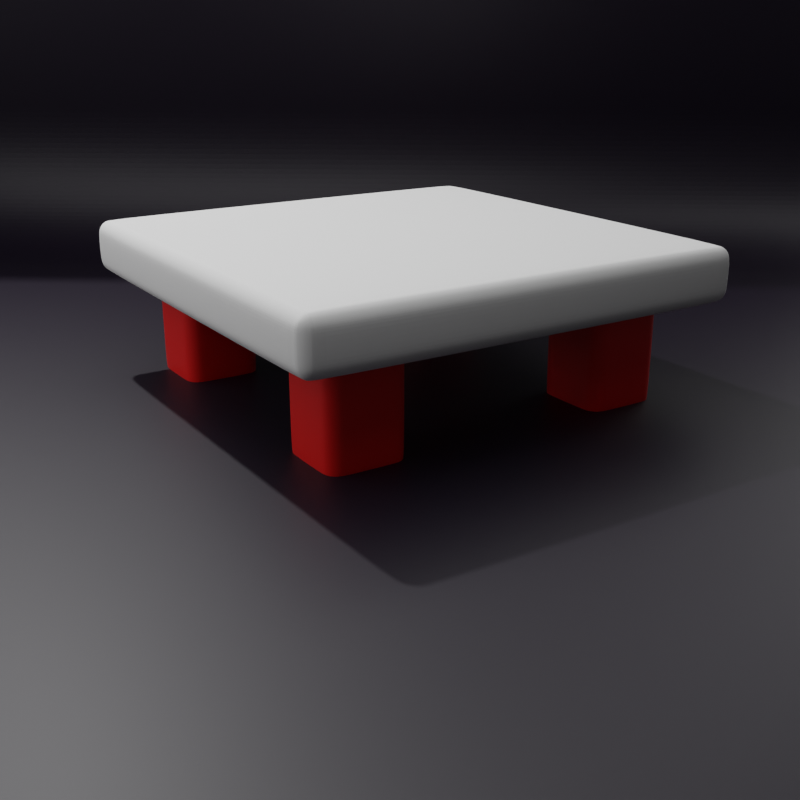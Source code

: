# Source: mejateh.blend  (saved by Blender 2.83.21; exported with 4.5.12 LTS)
import bpy
from mathutils import Matrix  # noqa: F401  (used for matrix-valued properties, if any)

bpy.ops.wm.read_factory_settings(use_empty=True)
scene = bpy.context.scene
scene.name = 'Scene'

# ---- collections
col_collection = bpy.data.collections.new('Collection'); scene.collection.children.link(col_collection)

# ---- materials (node trees are filled in below, after node groups)
mat_material_002 = bpy.data.materials.new('Material.002')
mat_material_002.use_transparent_shadow = False
mat_material_001 = bpy.data.materials.new('Material.001')
mat_material_001.use_transparent_shadow = False

# ---- material node trees
mat_material_002.use_nodes = True; mat_material_002.node_tree.nodes.clear()
_N = mat_material_002.node_tree.nodes; _L = mat_material_002.node_tree.links
n0 = _N.new('ShaderNodeBsdfPrincipled'); n0.name = 'Principled BSDF'; n0.location = (10, 300)
n0.distribution = 'GGX'
n0.subsurface_method = 'BURLEY'
n0.inputs[0].default_value = (0.8, 0.002289, 0.0, 1.0)
n0.inputs[3].default_value = 1.45
n0.inputs[27].default_value = (0.0, 0.0, 0.0, 1.0)
n0.inputs[28].default_value = 1.0
n1 = _N.new('ShaderNodeOutputMaterial'); n1.name = 'Material Output'; n1.location = (300, 300)
_L.new(n0.outputs[0], n1.inputs[0])
n1.is_active_output = True
mat_material_001.use_nodes = True; mat_material_001.node_tree.nodes.clear()
_N = mat_material_001.node_tree.nodes; _L = mat_material_001.node_tree.links
n0 = _N.new('ShaderNodeBsdfPrincipled'); n0.name = 'Principled BSDF'; n0.location = (10, 300)
n0.distribution = 'GGX'
n0.subsurface_method = 'BURLEY'
n0.inputs[0].default_value = (0.003013, 0.0, 0.007193, 1.0)
n0.inputs[3].default_value = 1.45
n0.inputs[27].default_value = (0.0, 0.0, 0.0, 1.0)
n0.inputs[28].default_value = 1.0
n1 = _N.new('ShaderNodeOutputMaterial'); n1.name = 'Material Output'; n1.location = (300, 300)
_L.new(n0.outputs[0], n1.inputs[0])
n1.is_active_output = True

# ---- world
world_world = bpy.data.worlds.new('World'); scene.world = world_world
world_world.use_nodes = True; world_world.node_tree.nodes.clear()
_N = world_world.node_tree.nodes; _L = world_world.node_tree.links
n0 = _N.new('ShaderNodeOutputWorld'); n0.name = 'World Output'; n0.location = (300, 300)
n1 = _N.new('ShaderNodeBackground'); n1.name = 'Background'; n1.location = (10, 300)
n1.inputs[0].default_value = (0.05088, 0.05088, 0.05088, 1.0)
_L.new(n1.outputs[0], n0.inputs[0])
n0.is_active_output = True
world_world.color = (0.05088, 0.05088, 0.05088)
world_world.use_sun_shadow = False
world_world.sun_shadow_jitter_overblur = 0.0

# ---- cameras
cam_camera_001 = bpy.data.cameras.new('Camera.001')

# ---- lights
light_light = bpy.data.lights.new('Light', 'POINT')
light_light.transmission_factor = 0.0
light_light.energy = 1000.0
light_light.shadow_soft_size = 0.1
light_light.shadow_maximum_resolution = 0.006
light_light.use_absolute_resolution = True
light_point = bpy.data.lights.new('Point', 'POINT')
light_point.transmission_factor = 0.0
light_point.energy = 100.0
light_point.shadow_soft_size = 1.5
light_point.shadow_maximum_resolution = 0.006
light_point.use_absolute_resolution = True
light_point_001 = bpy.data.lights.new('Point.001', 'AREA')
light_point_001.transmission_factor = 0.0
light_point_001.energy = 78.54
light_point_001.shadow_soft_size = 5.0
light_point_001.shadow_maximum_resolution = 0.006
light_point_001.use_absolute_resolution = True
light_point_001.size = 5.0
light_point_002 = bpy.data.lights.new('Point.002', 'AREA')
light_point_002.transmission_factor = 0.0
light_point_002.energy = 78.54
light_point_002.shadow_soft_size = 5.0
light_point_002.shadow_maximum_resolution = 0.006
light_point_002.use_absolute_resolution = True
light_point_002.size = 5.0

# ---- meshes
me_plane = bpy.data.meshes.new('Plane')
me_plane.from_pydata([(-0.1749, -0.1749, 0.0), (0.1749, -0.1749, 0.0), (-0.1749, 0.1749, 0.0), (0.1749, 0.1749, 0.0)], [], [(0, 1, 3, 2)])
_uv = me_plane.uv_layers.new(name='UVMap')
_uv.uv.foreach_set('vector', [0.0, 0.0, 1.0, 0.0, 1.0, 1.0, 0.0, 1.0])
me_plane.materials.append(mat_material_002)
me_plane.use_remesh_fix_poles = True
me_plane.use_remesh_preserve_attributes = False
me_plane.use_mirror_x = True
me_plane.update()
me_plane_001 = bpy.data.meshes.new('Plane.001')
me_plane_001.from_pydata([(-1.0, -1.0, 0.0), (1.0, -1.0, 0.0), (-1.0, 1.0, 0.0), (1.0, 1.0, 0.0)], [], [(0, 1, 3, 2)])
_uv = me_plane_001.uv_layers.new(name='UVMap')
_uv.uv.foreach_set('vector', [0.0, 0.0, 1.0, 0.0, 1.0, 1.0, 0.0, 1.0])
me_plane_001.use_remesh_fix_poles = True
me_plane_001.use_remesh_preserve_attributes = False
me_plane_001.use_mirror_x = True
me_plane_001.update()
me_plane_002 = bpy.data.meshes.new('Plane.002')
me_plane_002.from_pydata([(-3.227, -3.227, 0.0), (3.227, -3.227, 0.0), (-3.227, 3.227, 0.0), (3.227, 3.227, 0.0), (-2.601, -2.343, 3.22), (3.853, -2.343, 3.22)], [], [(0, 1, 3, 2), (1, 0, 4, 5)])
_uv = me_plane_002.uv_layers.new(name='UVMap')
_uv.uv.foreach_set('vector', [0.0, 0.0, 1.0, 0.0, 1.0, 1.0, 0.0, 1.0, 1.0, 0.0, 0.0, 0.0, 0.0, 0.0, 1.0, 0.0])
me_plane_002.materials.append(mat_material_001)
me_plane_002.use_remesh_fix_poles = True
me_plane_002.use_remesh_preserve_attributes = False
me_plane_002.use_mirror_vertex_groups = False
me_plane_002.update()

# ---- objects
ob_light = bpy.data.objects.new('Light', light_light)
ob_plane = bpy.data.objects.new('Plane', me_plane)
ob_plane_001 = bpy.data.objects.new('Plane.001', me_plane_001)
ob_camera = bpy.data.objects.new('Camera', cam_camera_001)
ob_point = bpy.data.objects.new('Point', light_point)
ob_point_001 = bpy.data.objects.new('Point.001', light_point_001)
ob_point_002 = bpy.data.objects.new('Point.002', light_point_002)
ob_plane_002 = bpy.data.objects.new('Plane.002', me_plane_002)

# ---- transforms, parenting, visibility, modifiers, constraints
ob_light.location = (4.076, 1.005, 5.904)
ob_light.rotation_euler = (0.6503, 0.05522, 1.866)
ob_light.lock_rotations_4d = False
ob_light.empty_display_type = 'ARROWS'
ob_light.color = (0.0, 0.0, 0.0, 0.0)
ob_light.lineart.crease_threshold = 0.0
ob_plane.location = (-0.6155, 0.6326, 0.7365)
ob_plane.lineart.crease_threshold = 0.0
ob_plane.use_mesh_mirror_x = True
_m = ob_plane.modifiers.new('Solidify', 'SOLIDIFY')
_m.thickness = 0.7
_m = ob_plane.modifiers.new('Bevel', 'BEVEL')
_m.width = 0.07
_m.width_pct = 0.07
_m.segments = 4
_m = ob_plane.modifiers.new('Subdivision', 'SUBSURF')
_m.levels = 2
_m = ob_plane.modifiers.new('Mirror', 'MIRROR')
_m.use_axis = (True, True, False)
_m.mirror_object = ob_plane_001
ob_plane_001.location = (0.01274, 0.009345, 0.7716)
ob_plane_001.lineart.crease_threshold = 0.0
ob_plane_001.use_mesh_mirror_x = True
_m = ob_plane_001.modifiers.new('Solidify', 'SOLIDIFY')
_m.thickness = 0.25
_m = ob_plane_001.modifiers.new('Bevel', 'BEVEL')
_m.width = 0.07
_m.width_pct = 0.07
_m.segments = 4
_m = ob_plane_001.modifiers.new('Subdivision', 'SUBSURF')
_m.levels = 2
ob_camera.location = (-3.975, 2.562, 1.684)
ob_camera.rotation_euler = (1.229, 2.531e-06, -2.143)
ob_camera.scale = (1.0, 1.0, 1.0)
ob_camera.lineart.crease_threshold = 0.0
ob_point.location = (-1.05, 1.108, 3.102)
ob_point.lineart.crease_threshold = 0.0
ob_point_001.location = (1.068, 2.324, 2.575)
ob_point_001.rotation_euler = (0.0, 5.501, -2.002)
ob_point_001.lineart.crease_threshold = 0.0
ob_point_002.location = (1.101, -2.488, 2.826)
ob_point_002.rotation_euler = (0.0, 5.501, -4.323)
ob_point_002.lineart.crease_threshold = 0.0
ob_plane_002.location = (0.0, 0.0, 0.09033)
ob_plane_002.rotation_euler = (0.0, -0.0, 0.9524)
ob_plane_002.lineart.crease_threshold = 0.0
_m = ob_plane_002.modifiers.new('Bevel', 'BEVEL')
_m.width = 0.97
_m.width_pct = 0.97
_m.segments = 42
_m.limit_method = 'NONE'
_m.profile = 0.5158

# ---- collection membership
col_collection.objects.link(ob_light)
col_collection.objects.link(ob_plane)
col_collection.objects.link(ob_plane_001)
col_collection.objects.link(ob_camera)
col_collection.objects.link(ob_point)
col_collection.objects.link(ob_point_001)
col_collection.objects.link(ob_point_002)
col_collection.objects.link(ob_plane_002)

# ---- scene / render settings (as saved in the file)
scene.camera = ob_camera
scene.frame_start = 1; scene.frame_end = 250; scene.frame_set(1)
scene.render.engine = 'BLENDER_EEVEE_NEXT'
scene.render.resolution_x = 1080
scene.cycles.samples = 128
scene.cycles.sampling_pattern = 'TABULATED_SOBOL'
scene.cycles.use_adaptive_sampling = False
scene.cycles.use_light_tree = False
scene.view_settings.view_transform = 'Filmic'
bpy.context.view_layer.update()
